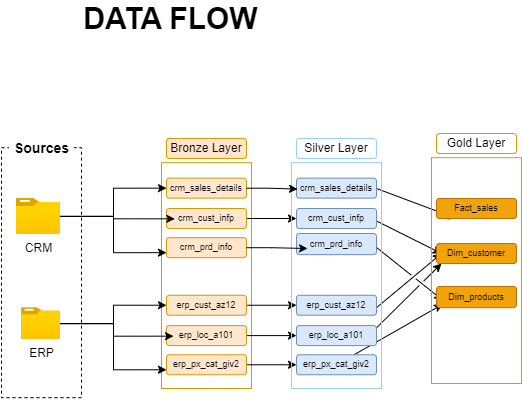

The diagram above was exported from draw.io. Its source (the exported page's mxGraphModel, read from the mxfile embedded in the PNG):
<mxGraphModel dx="2480" dy="496" grid="1" gridSize="10" guides="1" tooltips="1" connect="1" arrows="1" fold="1" page="1" pageScale="1" pageWidth="850" pageHeight="1100" math="0" shadow="0">
  <root>
    <mxCell id="0" />
    <mxCell id="1" parent="0" />
    <mxCell id="aS58zadtA_4LJ1IIOOMK-1" value="" style="endArrow=classic;html=1;rounded=0;jumpStyle=gap;" edge="1" parent="1">
      <mxGeometry width="50" height="50" relative="1" as="geometry">
        <mxPoint x="-670" y="225" as="sourcePoint" />
        <mxPoint x="-600" y="260" as="targetPoint" />
      </mxGeometry>
    </mxCell>
    <mxCell id="aS58zadtA_4LJ1IIOOMK-2" value="" style="endArrow=classic;html=1;rounded=0;entryX=0.077;entryY=0.838;entryDx=0;entryDy=0;entryPerimeter=0;jumpStyle=gap;" edge="1" parent="1" source="aS58zadtA_4LJ1IIOOMK-38" target="aS58zadtA_4LJ1IIOOMK-46">
      <mxGeometry width="50" height="50" relative="1" as="geometry">
        <mxPoint x="-670" y="361.26" as="sourcePoint" />
        <mxPoint x="-595" y="306.313125" as="targetPoint" />
      </mxGeometry>
    </mxCell>
    <mxCell id="aS58zadtA_4LJ1IIOOMK-3" value="" style="endArrow=classic;html=1;rounded=0;jumpStyle=gap;" edge="1" parent="1">
      <mxGeometry width="50" height="50" relative="1" as="geometry">
        <mxPoint x="-665" y="314.17" as="sourcePoint" />
        <mxPoint x="-600" y="260" as="targetPoint" />
      </mxGeometry>
    </mxCell>
    <mxCell id="aS58zadtA_4LJ1IIOOMK-4" value="" style="endArrow=classic;html=1;rounded=0;entryX=0.077;entryY=0.646;entryDx=0;entryDy=0;entryPerimeter=0;jumpStyle=gap;" edge="1" parent="1" target="aS58zadtA_4LJ1IIOOMK-46">
      <mxGeometry width="50" height="50" relative="1" as="geometry">
        <mxPoint x="-670" y="250" as="sourcePoint" />
        <mxPoint x="-590" y="280" as="targetPoint" />
      </mxGeometry>
    </mxCell>
    <mxCell id="aS58zadtA_4LJ1IIOOMK-5" value="" style="endArrow=classic;html=1;rounded=0;jumpStyle=gap;" edge="1" parent="1">
      <mxGeometry width="50" height="50" relative="1" as="geometry">
        <mxPoint x="-670" y="339.24" as="sourcePoint" />
        <mxPoint x="-600" y="270" as="targetPoint" />
      </mxGeometry>
    </mxCell>
    <mxCell id="aS58zadtA_4LJ1IIOOMK-6" value="" style="endArrow=classic;html=1;rounded=0;entryX=0.25;entryY=1;entryDx=0;entryDy=0;jumpStyle=gap;" edge="1" parent="1" target="aS58zadtA_4LJ1IIOOMK-44">
      <mxGeometry width="50" height="50" relative="1" as="geometry">
        <mxPoint x="-665" y="195" as="sourcePoint" />
        <mxPoint x="-615" y="145" as="targetPoint" />
      </mxGeometry>
    </mxCell>
    <mxCell id="aS58zadtA_4LJ1IIOOMK-7" value="" style="rounded=0;whiteSpace=wrap;html=1;fillColor=none;dashed=1;" vertex="1" parent="1">
      <mxGeometry x="-1040" y="154.17" width="80" height="250" as="geometry" />
    </mxCell>
    <mxCell id="aS58zadtA_4LJ1IIOOMK-8" value="&lt;font&gt;Sources&lt;/font&gt;" style="rounded=0;whiteSpace=wrap;html=1;strokeColor=none;" vertex="1" parent="1">
      <mxGeometry x="-1032.5" y="140" width="65" height="30" as="geometry" />
    </mxCell>
    <mxCell id="aS58zadtA_4LJ1IIOOMK-9" value="&lt;font style=&quot;font-size: 14px;&quot;&gt;&lt;b style=&quot;&quot;&gt;Sources&lt;/b&gt;&lt;/font&gt;" style="rounded=0;whiteSpace=wrap;html=1;strokeColor=none;" vertex="1" parent="1">
      <mxGeometry x="-1032.5" y="140" width="65" height="30" as="geometry" />
    </mxCell>
    <mxCell id="aS58zadtA_4LJ1IIOOMK-10" value="Bronze Layer" style="rounded=1;whiteSpace=wrap;html=1;fillColor=#ffe6cc;strokeColor=#d79b00;" vertex="1" parent="1">
      <mxGeometry x="-875" y="145" width="80" height="20" as="geometry" />
    </mxCell>
    <mxCell id="aS58zadtA_4LJ1IIOOMK-11" value="" style="rounded=1;whiteSpace=wrap;html=1;fillColor=none;strokeColor=#d79b00;arcSize=0;" vertex="1" parent="1">
      <mxGeometry x="-880" y="169.17" width="90" height="225.83" as="geometry" />
    </mxCell>
    <mxCell id="aS58zadtA_4LJ1IIOOMK-12" style="edgeStyle=orthogonalEdgeStyle;rounded=0;orthogonalLoop=1;jettySize=auto;html=1;entryX=0;entryY=0.5;entryDx=0;entryDy=0;" edge="1" parent="1" source="aS58zadtA_4LJ1IIOOMK-14" target="aS58zadtA_4LJ1IIOOMK-24">
      <mxGeometry relative="1" as="geometry" />
    </mxCell>
    <mxCell id="aS58zadtA_4LJ1IIOOMK-13" style="edgeStyle=orthogonalEdgeStyle;rounded=0;orthogonalLoop=1;jettySize=auto;html=1;entryX=0;entryY=0.75;entryDx=0;entryDy=0;" edge="1" parent="1" source="aS58zadtA_4LJ1IIOOMK-14" target="aS58zadtA_4LJ1IIOOMK-28">
      <mxGeometry relative="1" as="geometry" />
    </mxCell>
    <mxCell id="aS58zadtA_4LJ1IIOOMK-14" value="ERP&lt;div&gt;&lt;br&gt;&lt;/div&gt;" style="image;aspect=fixed;html=1;points=[];align=center;fontSize=12;image=img/lib/azure2/general/Folder_Blank.svg;" vertex="1" parent="1">
      <mxGeometry x="-1020" y="314.17" width="39" height="31.65" as="geometry" />
    </mxCell>
    <mxCell id="aS58zadtA_4LJ1IIOOMK-15" style="edgeStyle=orthogonalEdgeStyle;rounded=0;orthogonalLoop=1;jettySize=auto;html=1;exitX=0.5;exitY=1;exitDx=0;exitDy=0;" edge="1" parent="1" source="aS58zadtA_4LJ1IIOOMK-7" target="aS58zadtA_4LJ1IIOOMK-7">
      <mxGeometry relative="1" as="geometry" />
    </mxCell>
    <mxCell id="aS58zadtA_4LJ1IIOOMK-16" value="crm_sales_details" style="rounded=1;whiteSpace=wrap;html=1;fillColor=#ffe6cc;strokeColor=#d79b00;fontSize=9;" vertex="1" parent="1">
      <mxGeometry x="-875" y="184.65" width="80" height="20" as="geometry" />
    </mxCell>
    <mxCell id="aS58zadtA_4LJ1IIOOMK-17" style="edgeStyle=orthogonalEdgeStyle;rounded=0;orthogonalLoop=1;jettySize=auto;html=1;" edge="1" parent="1" source="aS58zadtA_4LJ1IIOOMK-18" target="aS58zadtA_4LJ1IIOOMK-34">
      <mxGeometry relative="1" as="geometry" />
    </mxCell>
    <mxCell id="aS58zadtA_4LJ1IIOOMK-18" value="crm_cust_infp" style="rounded=1;whiteSpace=wrap;html=1;fillColor=#ffe6cc;strokeColor=#d79b00;fontSize=9;" vertex="1" parent="1">
      <mxGeometry x="-875" y="215" width="80" height="20" as="geometry" />
    </mxCell>
    <mxCell id="aS58zadtA_4LJ1IIOOMK-19" value="crm_prd_info" style="rounded=1;whiteSpace=wrap;html=1;fillColor=#ffe6cc;strokeColor=#d79b00;fontSize=9;" vertex="1" parent="1">
      <mxGeometry x="-875" y="244.17000000000002" width="80" height="20" as="geometry" />
    </mxCell>
    <mxCell id="aS58zadtA_4LJ1IIOOMK-20" style="edgeStyle=orthogonalEdgeStyle;rounded=0;orthogonalLoop=1;jettySize=auto;html=1;entryX=0;entryY=0.5;entryDx=0;entryDy=0;" edge="1" parent="1" source="aS58zadtA_4LJ1IIOOMK-22" target="aS58zadtA_4LJ1IIOOMK-16">
      <mxGeometry relative="1" as="geometry" />
    </mxCell>
    <mxCell id="aS58zadtA_4LJ1IIOOMK-21" style="edgeStyle=orthogonalEdgeStyle;rounded=0;orthogonalLoop=1;jettySize=auto;html=1;entryX=0;entryY=0.75;entryDx=0;entryDy=0;" edge="1" parent="1" source="aS58zadtA_4LJ1IIOOMK-22" target="aS58zadtA_4LJ1IIOOMK-19">
      <mxGeometry relative="1" as="geometry" />
    </mxCell>
    <mxCell id="aS58zadtA_4LJ1IIOOMK-22" value="CRM" style="image;aspect=fixed;html=1;points=[];align=center;fontSize=12;image=img/lib/azure2/general/Folder_Blank.svg;" vertex="1" parent="1">
      <mxGeometry x="-1025.14" y="205" width="44.14" height="35.81" as="geometry" />
    </mxCell>
    <mxCell id="aS58zadtA_4LJ1IIOOMK-23" style="edgeStyle=orthogonalEdgeStyle;rounded=0;orthogonalLoop=1;jettySize=auto;html=1;" edge="1" parent="1" source="aS58zadtA_4LJ1IIOOMK-24" target="aS58zadtA_4LJ1IIOOMK-36">
      <mxGeometry relative="1" as="geometry" />
    </mxCell>
    <mxCell id="aS58zadtA_4LJ1IIOOMK-24" value="erp_cust_az12" style="rounded=1;whiteSpace=wrap;html=1;fillColor=#ffe6cc;strokeColor=#d79b00;fontSize=9;" vertex="1" parent="1">
      <mxGeometry x="-875" y="301.74" width="80" height="20" as="geometry" />
    </mxCell>
    <mxCell id="aS58zadtA_4LJ1IIOOMK-25" style="edgeStyle=orthogonalEdgeStyle;rounded=0;orthogonalLoop=1;jettySize=auto;html=1;" edge="1" parent="1" source="aS58zadtA_4LJ1IIOOMK-26" target="aS58zadtA_4LJ1IIOOMK-37">
      <mxGeometry relative="1" as="geometry" />
    </mxCell>
    <mxCell id="aS58zadtA_4LJ1IIOOMK-26" value="erp_loc_a101" style="rounded=1;whiteSpace=wrap;html=1;fillColor=#ffe6cc;strokeColor=#d79b00;fontSize=9;" vertex="1" parent="1">
      <mxGeometry x="-875" y="332.09000000000003" width="80" height="20" as="geometry" />
    </mxCell>
    <mxCell id="aS58zadtA_4LJ1IIOOMK-27" style="edgeStyle=orthogonalEdgeStyle;rounded=0;orthogonalLoop=1;jettySize=auto;html=1;" edge="1" parent="1" source="aS58zadtA_4LJ1IIOOMK-28" target="aS58zadtA_4LJ1IIOOMK-38">
      <mxGeometry relative="1" as="geometry" />
    </mxCell>
    <mxCell id="aS58zadtA_4LJ1IIOOMK-28" value="erp_px_cat_giv2" style="rounded=1;whiteSpace=wrap;html=1;fillColor=#ffe6cc;strokeColor=#d79b00;fontSize=9;" vertex="1" parent="1">
      <mxGeometry x="-875" y="361.26" width="80" height="20" as="geometry" />
    </mxCell>
    <mxCell id="aS58zadtA_4LJ1IIOOMK-29" style="edgeStyle=orthogonalEdgeStyle;rounded=0;orthogonalLoop=1;jettySize=auto;html=1;entryX=0.088;entryY=0.529;entryDx=0;entryDy=0;entryPerimeter=0;" edge="1" parent="1" source="aS58zadtA_4LJ1IIOOMK-14" target="aS58zadtA_4LJ1IIOOMK-26">
      <mxGeometry relative="1" as="geometry" />
    </mxCell>
    <mxCell id="aS58zadtA_4LJ1IIOOMK-30" style="edgeStyle=orthogonalEdgeStyle;rounded=0;orthogonalLoop=1;jettySize=auto;html=1;entryX=0.104;entryY=0.517;entryDx=0;entryDy=0;entryPerimeter=0;" edge="1" parent="1" source="aS58zadtA_4LJ1IIOOMK-22" target="aS58zadtA_4LJ1IIOOMK-18">
      <mxGeometry relative="1" as="geometry" />
    </mxCell>
    <mxCell id="aS58zadtA_4LJ1IIOOMK-31" value="Silver Layer" style="rounded=1;whiteSpace=wrap;html=1;fillColor=none;strokeColor=#99CCFF;" vertex="1" parent="1">
      <mxGeometry x="-745" y="145" width="80" height="20" as="geometry" />
    </mxCell>
    <mxCell id="aS58zadtA_4LJ1IIOOMK-32" value="" style="rounded=1;whiteSpace=wrap;html=1;fillColor=none;strokeColor=#99CCFF;arcSize=0;" vertex="1" parent="1">
      <mxGeometry x="-750" y="169.17" width="90" height="225.83" as="geometry" />
    </mxCell>
    <mxCell id="aS58zadtA_4LJ1IIOOMK-33" value="crm_sales_details" style="rounded=1;whiteSpace=wrap;html=1;fillColor=#dae8fc;strokeColor=#6c8ebf;fontSize=9;" vertex="1" parent="1">
      <mxGeometry x="-745" y="184.65" width="80" height="20" as="geometry" />
    </mxCell>
    <mxCell id="aS58zadtA_4LJ1IIOOMK-34" value="crm_cust_infp" style="rounded=1;whiteSpace=wrap;html=1;fillColor=#dae8fc;strokeColor=#6c8ebf;fontSize=9;" vertex="1" parent="1">
      <mxGeometry x="-745" y="215" width="80" height="20" as="geometry" />
    </mxCell>
    <mxCell id="aS58zadtA_4LJ1IIOOMK-35" value="crm_prd_info" style="rounded=1;whiteSpace=wrap;html=1;fillColor=#dae8fc;strokeColor=#6c8ebf;fontSize=9;" vertex="1" parent="1">
      <mxGeometry x="-745" y="240" width="80" height="21.17" as="geometry" />
    </mxCell>
    <mxCell id="aS58zadtA_4LJ1IIOOMK-36" value="erp_cust_az12" style="rounded=1;whiteSpace=wrap;html=1;fillColor=#dae8fc;strokeColor=#6c8ebf;fontSize=9;" vertex="1" parent="1">
      <mxGeometry x="-745" y="301.74" width="80" height="20" as="geometry" />
    </mxCell>
    <mxCell id="aS58zadtA_4LJ1IIOOMK-37" value="erp_loc_a101" style="rounded=1;whiteSpace=wrap;html=1;fillColor=#dae8fc;strokeColor=#6c8ebf;fontSize=9;" vertex="1" parent="1">
      <mxGeometry x="-745" y="332.09000000000003" width="80" height="20" as="geometry" />
    </mxCell>
    <mxCell id="aS58zadtA_4LJ1IIOOMK-38" value="erp_px_cat_giv2" style="rounded=1;whiteSpace=wrap;html=1;fillColor=#dae8fc;strokeColor=#6c8ebf;fontSize=9;" vertex="1" parent="1">
      <mxGeometry x="-745" y="361.26" width="80" height="20" as="geometry" />
    </mxCell>
    <mxCell id="aS58zadtA_4LJ1IIOOMK-39" value="&lt;font style=&quot;font-size: 30px;&quot;&gt;&lt;b&gt;DATA FLOW&lt;/b&gt;&lt;/font&gt;" style="text;html=1;align=center;verticalAlign=middle;whiteSpace=wrap;rounded=0;" vertex="1" parent="1">
      <mxGeometry x="-1041" y="10" width="341" height="30" as="geometry" />
    </mxCell>
    <mxCell id="aS58zadtA_4LJ1IIOOMK-40" style="edgeStyle=orthogonalEdgeStyle;rounded=0;orthogonalLoop=1;jettySize=auto;html=1;entryX=0.067;entryY=0.117;entryDx=0;entryDy=0;entryPerimeter=0;" edge="1" parent="1" source="aS58zadtA_4LJ1IIOOMK-16" target="aS58zadtA_4LJ1IIOOMK-32">
      <mxGeometry relative="1" as="geometry" />
    </mxCell>
    <mxCell id="aS58zadtA_4LJ1IIOOMK-41" style="edgeStyle=orthogonalEdgeStyle;rounded=0;orthogonalLoop=1;jettySize=auto;html=1;entryX=0.138;entryY=0.709;entryDx=0;entryDy=0;entryPerimeter=0;" edge="1" parent="1" source="aS58zadtA_4LJ1IIOOMK-19" target="aS58zadtA_4LJ1IIOOMK-35">
      <mxGeometry relative="1" as="geometry" />
    </mxCell>
    <mxCell id="aS58zadtA_4LJ1IIOOMK-42" value="Gold Layer" style="rounded=1;whiteSpace=wrap;html=1;fillColor=none;strokeColor=#ED9300;fontColor=#000000;gradientColor=none;" vertex="1" parent="1">
      <mxGeometry x="-605" y="140" width="80" height="20" as="geometry" />
    </mxCell>
    <mxCell id="aS58zadtA_4LJ1IIOOMK-43" value="" style="rounded=1;whiteSpace=wrap;html=1;fillColor=none;strokeColor=#ED9300;arcSize=0;fontColor=#000000;gradientColor=none;" vertex="1" parent="1">
      <mxGeometry x="-610" y="164.17" width="90" height="225.83" as="geometry" />
    </mxCell>
    <mxCell id="aS58zadtA_4LJ1IIOOMK-44" value="Fact_sales" style="rounded=1;whiteSpace=wrap;html=1;fillColor=#f0a30a;strokeColor=#BD7000;fontSize=9;fontColor=#000000;" vertex="1" parent="1">
      <mxGeometry x="-605" y="205" width="80" height="20" as="geometry" />
    </mxCell>
    <mxCell id="aS58zadtA_4LJ1IIOOMK-45" value="Dim_customer" style="rounded=1;whiteSpace=wrap;html=1;fillColor=#f0a30a;strokeColor=#BD7000;fontSize=9;fontColor=#000000;" vertex="1" parent="1">
      <mxGeometry x="-605" y="250" width="80" height="20" as="geometry" />
    </mxCell>
    <mxCell id="aS58zadtA_4LJ1IIOOMK-46" value="Dim_products" style="rounded=1;whiteSpace=wrap;html=1;fillColor=#f0a30a;strokeColor=#BD7000;fontSize=9;fontColor=#000000;" vertex="1" parent="1">
      <mxGeometry x="-605" y="293" width="80" height="21.17" as="geometry" />
    </mxCell>
  </root>
</mxGraphModel>